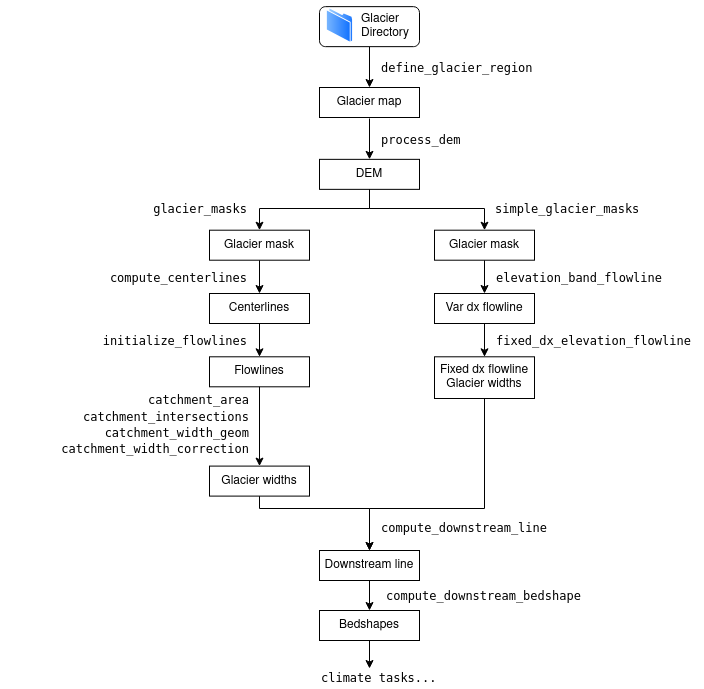

The diagram above was exported from draw.io. Its source (the exported page's mxGraphModel, read from the mxfile embedded in the PNG):
<mxGraphModel dx="2222" dy="742" grid="1" gridSize="10" guides="1" tooltips="1" connect="1" arrows="1" fold="1" page="1" pageScale="1" pageWidth="850" pageHeight="1100" math="0" shadow="0">
  <root>
    <mxCell id="0" />
    <mxCell id="1" parent="0" />
    <mxCell id="mjsdpE5bHOK38aVhYMNW-5" style="edgeStyle=orthogonalEdgeStyle;rounded=0;orthogonalLoop=1;jettySize=auto;html=1;exitX=0.5;exitY=1;exitDx=0;exitDy=0;entryX=0.5;entryY=0;entryDx=0;entryDy=0;" edge="1" parent="1" source="JjPikAIRfFqDzU9s--gq-1" target="mjsdpE5bHOK38aVhYMNW-4">
      <mxGeometry relative="1" as="geometry" />
    </mxCell>
    <mxCell id="JjPikAIRfFqDzU9s--gq-1" value="&lt;blockquote&gt;&lt;div align=&quot;left&quot;&gt;Glacier Directory &lt;br&gt;&lt;/div&gt;&lt;/blockquote&gt;" style="rounded=1;whiteSpace=wrap;html=1;align=left;" parent="1" vertex="1">
      <mxGeometry x="250" y="48.15" width="100" height="40" as="geometry" />
    </mxCell>
    <mxCell id="mjsdpE5bHOK38aVhYMNW-2" value="" style="aspect=fixed;perimeter=ellipsePerimeter;html=1;align=center;shadow=0;dashed=0;spacingTop=3;image;image=img/lib/active_directory/folder.svg;" vertex="1" parent="1">
      <mxGeometry x="257" y="48.85" width="26.5" height="36.3" as="geometry" />
    </mxCell>
    <mxCell id="mjsdpE5bHOK38aVhYMNW-4" value="Glacier map" style="rounded=0;whiteSpace=wrap;html=1;" vertex="1" parent="1">
      <mxGeometry x="250" y="129" width="100" height="30" as="geometry" />
    </mxCell>
    <mxCell id="mjsdpE5bHOK38aVhYMNW-6" value="&lt;div align=&quot;left&quot;&gt;&lt;code class=&quot;descclassname&quot;&gt;&lt;/code&gt;&lt;code class=&quot;descname&quot;&gt;define_glacier_region&lt;/code&gt;&lt;/div&gt;" style="text;html=1;strokeColor=none;fillColor=none;align=left;verticalAlign=middle;whiteSpace=wrap;rounded=0;" vertex="1" parent="1">
      <mxGeometry x="310" y="100" width="210" height="20" as="geometry" />
    </mxCell>
    <mxCell id="mjsdpE5bHOK38aVhYMNW-8" style="edgeStyle=orthogonalEdgeStyle;rounded=0;orthogonalLoop=1;jettySize=auto;html=1;exitX=0.5;exitY=1;exitDx=0;exitDy=0;entryX=0.5;entryY=0;entryDx=0;entryDy=0;" edge="1" parent="1" target="mjsdpE5bHOK38aVhYMNW-9">
      <mxGeometry relative="1" as="geometry">
        <mxPoint x="299.9999999999999" y="159.99999999999997" as="sourcePoint" />
      </mxGeometry>
    </mxCell>
    <mxCell id="mjsdpE5bHOK38aVhYMNW-15" style="edgeStyle=orthogonalEdgeStyle;rounded=0;orthogonalLoop=1;jettySize=auto;html=1;exitX=0.5;exitY=1;exitDx=0;exitDy=0;entryX=0.5;entryY=0;entryDx=0;entryDy=0;" edge="1" parent="1" source="mjsdpE5bHOK38aVhYMNW-9" target="mjsdpE5bHOK38aVhYMNW-14">
      <mxGeometry relative="1" as="geometry">
        <Array as="points">
          <mxPoint x="300" y="250" />
          <mxPoint x="415" y="250" />
        </Array>
      </mxGeometry>
    </mxCell>
    <mxCell id="mjsdpE5bHOK38aVhYMNW-9" value="DEM" style="rounded=0;whiteSpace=wrap;html=1;" vertex="1" parent="1">
      <mxGeometry x="250" y="200.85" width="100" height="30" as="geometry" />
    </mxCell>
    <mxCell id="mjsdpE5bHOK38aVhYMNW-10" value="&lt;div align=&quot;left&quot;&gt;&lt;code class=&quot;descclassname&quot;&gt;process_dem&lt;/code&gt;&lt;code class=&quot;descname&quot;&gt;&lt;/code&gt;&lt;/div&gt;" style="text;html=1;strokeColor=none;fillColor=none;align=left;verticalAlign=middle;whiteSpace=wrap;rounded=0;" vertex="1" parent="1">
      <mxGeometry x="310" y="171.85" width="100" height="20" as="geometry" />
    </mxCell>
    <mxCell id="mjsdpE5bHOK38aVhYMNW-11" style="edgeStyle=orthogonalEdgeStyle;rounded=0;orthogonalLoop=1;jettySize=auto;html=1;entryX=0.5;entryY=0;entryDx=0;entryDy=0;" edge="1" parent="1" target="mjsdpE5bHOK38aVhYMNW-12">
      <mxGeometry relative="1" as="geometry">
        <mxPoint x="300" y="231" as="sourcePoint" />
        <Array as="points">
          <mxPoint x="300" y="250" />
          <mxPoint x="190" y="250" />
        </Array>
      </mxGeometry>
    </mxCell>
    <mxCell id="mjsdpE5bHOK38aVhYMNW-18" style="edgeStyle=orthogonalEdgeStyle;rounded=0;orthogonalLoop=1;jettySize=auto;html=1;exitX=0.5;exitY=1;exitDx=0;exitDy=0;entryX=0.5;entryY=0;entryDx=0;entryDy=0;" edge="1" parent="1" source="mjsdpE5bHOK38aVhYMNW-12" target="mjsdpE5bHOK38aVhYMNW-17">
      <mxGeometry relative="1" as="geometry" />
    </mxCell>
    <mxCell id="mjsdpE5bHOK38aVhYMNW-12" value="Glacier mask" style="rounded=0;whiteSpace=wrap;html=1;" vertex="1" parent="1">
      <mxGeometry x="140" y="271.7" width="100" height="30" as="geometry" />
    </mxCell>
    <mxCell id="mjsdpE5bHOK38aVhYMNW-13" value="&lt;div align=&quot;right&quot;&gt;&lt;code class=&quot;descclassname&quot;&gt;glacier_masks&lt;/code&gt;&lt;code class=&quot;descname&quot;&gt;&lt;/code&gt;&lt;/div&gt;" style="text;html=1;strokeColor=none;fillColor=none;align=right;verticalAlign=middle;whiteSpace=wrap;rounded=0;" vertex="1" parent="1">
      <mxGeometry x="30" y="241" width="150" height="20" as="geometry" />
    </mxCell>
    <mxCell id="mjsdpE5bHOK38aVhYMNW-33" style="edgeStyle=orthogonalEdgeStyle;rounded=0;orthogonalLoop=1;jettySize=auto;html=1;entryX=0.5;entryY=0;entryDx=0;entryDy=0;" edge="1" parent="1" source="mjsdpE5bHOK38aVhYMNW-14" target="mjsdpE5bHOK38aVhYMNW-31">
      <mxGeometry relative="1" as="geometry" />
    </mxCell>
    <mxCell id="mjsdpE5bHOK38aVhYMNW-14" value="Glacier mask" style="rounded=0;whiteSpace=wrap;html=1;" vertex="1" parent="1">
      <mxGeometry x="365" y="271.7" width="100" height="30" as="geometry" />
    </mxCell>
    <mxCell id="mjsdpE5bHOK38aVhYMNW-16" value="&lt;div align=&quot;left&quot;&gt;&lt;code class=&quot;descclassname&quot;&gt;simple_glacier_masks&lt;/code&gt;&lt;/div&gt;" style="text;html=1;strokeColor=none;fillColor=none;align=left;verticalAlign=middle;whiteSpace=wrap;rounded=0;" vertex="1" parent="1">
      <mxGeometry x="424" y="241" width="210" height="20" as="geometry" />
    </mxCell>
    <mxCell id="mjsdpE5bHOK38aVhYMNW-17" value="Centerlines" style="rounded=0;whiteSpace=wrap;html=1;" vertex="1" parent="1">
      <mxGeometry x="140" y="335" width="100" height="30" as="geometry" />
    </mxCell>
    <mxCell id="mjsdpE5bHOK38aVhYMNW-19" value="&lt;div align=&quot;right&quot;&gt;&lt;code class=&quot;descclassname&quot;&gt;compute_centerlines&lt;/code&gt;&lt;/div&gt;" style="text;html=1;strokeColor=none;fillColor=none;align=right;verticalAlign=middle;whiteSpace=wrap;rounded=0;" vertex="1" parent="1">
      <mxGeometry x="-10" y="310" width="190" height="20" as="geometry" />
    </mxCell>
    <mxCell id="mjsdpE5bHOK38aVhYMNW-20" style="edgeStyle=orthogonalEdgeStyle;rounded=0;orthogonalLoop=1;jettySize=auto;html=1;exitX=0.5;exitY=1;exitDx=0;exitDy=0;entryX=0.5;entryY=0;entryDx=0;entryDy=0;" edge="1" parent="1" target="mjsdpE5bHOK38aVhYMNW-21">
      <mxGeometry relative="1" as="geometry">
        <mxPoint x="190" y="365.00000000000006" as="sourcePoint" />
      </mxGeometry>
    </mxCell>
    <mxCell id="mjsdpE5bHOK38aVhYMNW-21" value="Flowlines" style="rounded=0;whiteSpace=wrap;html=1;" vertex="1" parent="1">
      <mxGeometry x="140" y="398.3" width="100" height="30" as="geometry" />
    </mxCell>
    <mxCell id="mjsdpE5bHOK38aVhYMNW-22" value="&lt;div align=&quot;right&quot;&gt;&lt;code class=&quot;descclassname&quot;&gt;initialize_flowlines&lt;/code&gt;&lt;/div&gt;" style="text;html=1;strokeColor=none;fillColor=none;align=right;verticalAlign=middle;whiteSpace=wrap;rounded=0;" vertex="1" parent="1">
      <mxGeometry x="-10" y="373.3" width="190" height="20" as="geometry" />
    </mxCell>
    <mxCell id="mjsdpE5bHOK38aVhYMNW-23" style="edgeStyle=orthogonalEdgeStyle;rounded=0;orthogonalLoop=1;jettySize=auto;html=1;exitX=0.5;exitY=1;exitDx=0;exitDy=0;entryX=0.5;entryY=0;entryDx=0;entryDy=0;" edge="1" parent="1" target="mjsdpE5bHOK38aVhYMNW-24">
      <mxGeometry relative="1" as="geometry">
        <mxPoint x="190" y="428.3" as="sourcePoint" />
      </mxGeometry>
    </mxCell>
    <mxCell id="mjsdpE5bHOK38aVhYMNW-39" style="edgeStyle=orthogonalEdgeStyle;rounded=0;orthogonalLoop=1;jettySize=auto;html=1;entryX=0.5;entryY=0;entryDx=0;entryDy=0;" edge="1" parent="1" source="mjsdpE5bHOK38aVhYMNW-24" target="mjsdpE5bHOK38aVhYMNW-38">
      <mxGeometry relative="1" as="geometry">
        <Array as="points">
          <mxPoint x="190" y="550" />
          <mxPoint x="300" y="550" />
        </Array>
      </mxGeometry>
    </mxCell>
    <mxCell id="mjsdpE5bHOK38aVhYMNW-24" value="Glacier widths" style="rounded=0;whiteSpace=wrap;html=1;" vertex="1" parent="1">
      <mxGeometry x="140" y="507.6" width="100" height="30" as="geometry" />
    </mxCell>
    <mxCell id="mjsdpE5bHOK38aVhYMNW-25" value="&lt;div align=&quot;right&quot;&gt;&lt;code class=&quot;descclassname&quot;&gt;catchment_area&lt;/code&gt;&lt;/div&gt;&lt;div align=&quot;right&quot;&gt;&lt;code class=&quot;descclassname&quot;&gt;catchment_intersections&lt;br&gt;catchment_width_geom&lt;br&gt;catchment_width_correction&lt;br&gt;&lt;br&gt;&lt;/code&gt;&lt;/div&gt;" style="text;html=1;strokeColor=none;fillColor=none;align=right;verticalAlign=middle;whiteSpace=wrap;rounded=0;" vertex="1" parent="1">
      <mxGeometry x="-69" y="435" width="251" height="80" as="geometry" />
    </mxCell>
    <mxCell id="mjsdpE5bHOK38aVhYMNW-31" value="Var dx flowline" style="rounded=0;whiteSpace=wrap;html=1;" vertex="1" parent="1">
      <mxGeometry x="365" y="334.99999999999994" width="100" height="30" as="geometry" />
    </mxCell>
    <mxCell id="mjsdpE5bHOK38aVhYMNW-32" value="&lt;div align=&quot;left&quot;&gt;&lt;code class=&quot;descclassname&quot;&gt;elevation_band_flowline&lt;/code&gt;&lt;/div&gt;" style="text;html=1;strokeColor=none;fillColor=none;align=left;verticalAlign=middle;whiteSpace=wrap;rounded=0;" vertex="1" parent="1">
      <mxGeometry x="425" y="310" width="175" height="20" as="geometry" />
    </mxCell>
    <mxCell id="mjsdpE5bHOK38aVhYMNW-34" style="edgeStyle=orthogonalEdgeStyle;rounded=0;orthogonalLoop=1;jettySize=auto;html=1;entryX=0.5;entryY=0;entryDx=0;entryDy=0;" edge="1" parent="1" target="mjsdpE5bHOK38aVhYMNW-35">
      <mxGeometry relative="1" as="geometry">
        <mxPoint x="414.99999999999955" y="365.00000000000006" as="sourcePoint" />
      </mxGeometry>
    </mxCell>
    <mxCell id="mjsdpE5bHOK38aVhYMNW-40" style="edgeStyle=orthogonalEdgeStyle;rounded=0;orthogonalLoop=1;jettySize=auto;html=1;exitX=0.5;exitY=1;exitDx=0;exitDy=0;" edge="1" parent="1" source="mjsdpE5bHOK38aVhYMNW-35" target="mjsdpE5bHOK38aVhYMNW-38">
      <mxGeometry relative="1" as="geometry">
        <mxPoint x="300" y="570" as="targetPoint" />
        <Array as="points">
          <mxPoint x="415" y="550" />
          <mxPoint x="300" y="550" />
        </Array>
      </mxGeometry>
    </mxCell>
    <mxCell id="mjsdpE5bHOK38aVhYMNW-35" value="&lt;div&gt;Fixed dx flowline&lt;/div&gt;&lt;div&gt;Glacier widths&lt;br&gt;&lt;/div&gt;" style="rounded=0;whiteSpace=wrap;html=1;" vertex="1" parent="1">
      <mxGeometry x="365" y="398.3" width="100" height="41.7" as="geometry" />
    </mxCell>
    <mxCell id="mjsdpE5bHOK38aVhYMNW-36" value="&lt;div align=&quot;left&quot;&gt;&lt;code class=&quot;descclassname&quot;&gt;fixed_dx_elevation_flowline&lt;/code&gt;&lt;/div&gt;" style="text;html=1;strokeColor=none;fillColor=none;align=left;verticalAlign=middle;whiteSpace=wrap;rounded=0;" vertex="1" parent="1">
      <mxGeometry x="425" y="373.3" width="175" height="20" as="geometry" />
    </mxCell>
    <mxCell id="mjsdpE5bHOK38aVhYMNW-43" style="edgeStyle=orthogonalEdgeStyle;rounded=0;orthogonalLoop=1;jettySize=auto;html=1;" edge="1" parent="1" source="mjsdpE5bHOK38aVhYMNW-38" target="mjsdpE5bHOK38aVhYMNW-41">
      <mxGeometry relative="1" as="geometry" />
    </mxCell>
    <mxCell id="mjsdpE5bHOK38aVhYMNW-38" value="Downstream line" style="rounded=0;whiteSpace=wrap;html=1;" vertex="1" parent="1">
      <mxGeometry x="250" y="592" width="100" height="30" as="geometry" />
    </mxCell>
    <mxCell id="mjsdpE5bHOK38aVhYMNW-45" style="edgeStyle=orthogonalEdgeStyle;rounded=0;orthogonalLoop=1;jettySize=auto;html=1;" edge="1" parent="1" source="mjsdpE5bHOK38aVhYMNW-41">
      <mxGeometry relative="1" as="geometry">
        <mxPoint x="300" y="710" as="targetPoint" />
      </mxGeometry>
    </mxCell>
    <mxCell id="mjsdpE5bHOK38aVhYMNW-41" value="Bedshapes" style="rounded=0;whiteSpace=wrap;html=1;" vertex="1" parent="1">
      <mxGeometry x="250" y="652" width="100" height="30" as="geometry" />
    </mxCell>
    <mxCell id="mjsdpE5bHOK38aVhYMNW-42" value="&lt;div align=&quot;left&quot;&gt;&lt;code class=&quot;descclassname&quot;&gt;compute_downstream_line&lt;/code&gt;&lt;/div&gt;" style="text;html=1;strokeColor=none;fillColor=none;align=left;verticalAlign=middle;whiteSpace=wrap;rounded=0;" vertex="1" parent="1">
      <mxGeometry x="310" y="560" width="175" height="20" as="geometry" />
    </mxCell>
    <mxCell id="mjsdpE5bHOK38aVhYMNW-44" value="&lt;div align=&quot;left&quot;&gt;&lt;code class=&quot;descclassname&quot;&gt;compute_downstream_bedshape&lt;/code&gt;&lt;/div&gt;" style="text;html=1;strokeColor=none;fillColor=none;align=left;verticalAlign=middle;whiteSpace=wrap;rounded=0;" vertex="1" parent="1">
      <mxGeometry x="315" y="628" width="175" height="20" as="geometry" />
    </mxCell>
    <mxCell id="mjsdpE5bHOK38aVhYMNW-46" value="&lt;div align=&quot;left&quot;&gt;&lt;code class=&quot;descclassname&quot;&gt;climate tasks...&lt;br&gt;&lt;/code&gt;&lt;/div&gt;" style="text;html=1;strokeColor=none;fillColor=none;align=left;verticalAlign=middle;whiteSpace=wrap;rounded=0;" vertex="1" parent="1">
      <mxGeometry x="250" y="710" width="130" height="20" as="geometry" />
    </mxCell>
  </root>
</mxGraphModel>